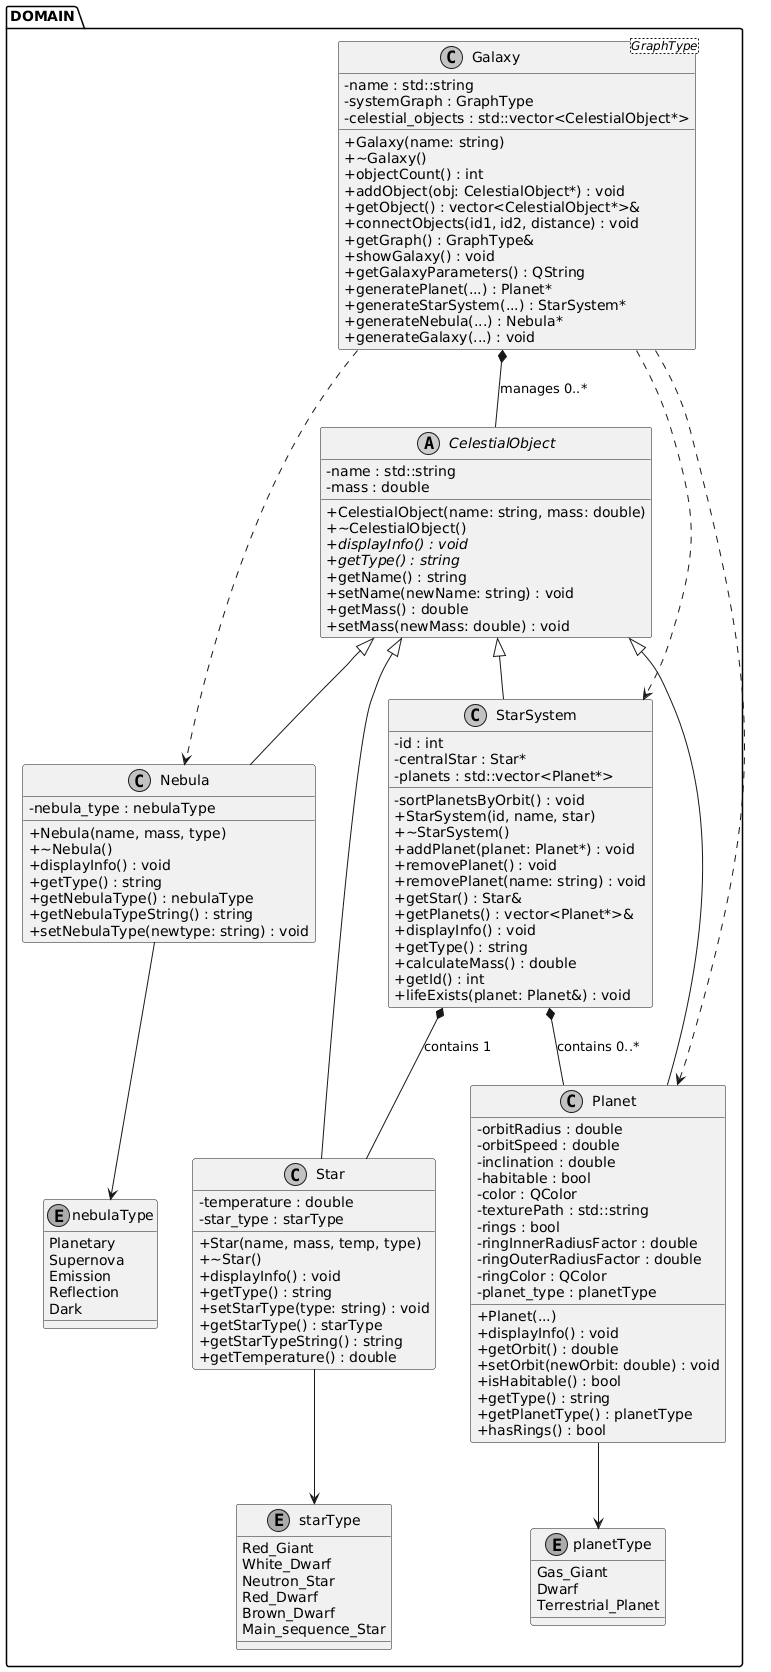

The diagram above was rendered by PlantUML. Its source (embedded in the PNG):
@startuml
skinparam classAttributeIconSize 0
skinparam monochrome true

package DOMAIN {

    abstract class CelestialObject {
      - name : std::string
      - mass : double
      + CelestialObject(name: string, mass: double)
      + ~CelestialObject()
      + {abstract} displayInfo() : void
      + {abstract} getType() : string
      + getName() : string
      + setName(newName: string) : void
      + getMass() : double
      + setMass(newMass: double) : void
    }

    enum starType {
      Red_Giant
      White_Dwarf
      Neutron_Star
      Red_Dwarf
      Brown_Dwarf
      Main_sequence_Star
    }

    class Star {
      - temperature : double
      - star_type : starType
      + Star(name, mass, temp, type)
      + ~Star()
      + displayInfo() : void
      + getType() : string
      + setStarType(type: string) : void
      + getStarType() : starType
      + getStarTypeString() : string
      + getTemperature() : double
    }

    enum planetType {
      Gas_Giant
      Dwarf
      Terrestrial_Planet
    }

    class Planet {
      - orbitRadius : double
      - orbitSpeed : double
      - inclination : double
      - habitable : bool
      - color : QColor
      - texturePath : std::string
      - rings : bool
      - ringInnerRadiusFactor : double
      - ringOuterRadiusFactor : double
      - ringColor : QColor
      - planet_type : planetType
      + Planet(...)
      + displayInfo() : void
      + getOrbit() : double
      + setOrbit(newOrbit: double) : void
      + isHabitable() : bool
      + getType() : string
      + getPlanetType() : planetType
      + hasRings() : bool
    }

    enum nebulaType {
      Planetary
      Supernova
      Emission
      Reflection
      Dark
    }

    class Nebula {
      - nebula_type : nebulaType
      + Nebula(name, mass, type)
      + ~Nebula()
      + displayInfo() : void
      + getType() : string
      + getNebulaType() : nebulaType
      + getNebulaTypeString() : string
      + setNebulaType(newtype: string) : void
    }

    class StarSystem {
      - id : int
      - centralStar : Star*
      - planets : std::vector<Planet*>
      - sortPlanetsByOrbit() : void
      + StarSystem(id, name, star)
      + ~StarSystem()
      + addPlanet(planet: Planet*) : void
      + removePlanet() : void
      + removePlanet(name: string) : void
      + getStar() : Star&
      + getPlanets() : vector<Planet*>&
      + displayInfo() : void
      + getType() : string
      + calculateMass() : double
      + getId() : int
      + lifeExists(planet: Planet&) : void
    }

    class "Galaxy <GraphType>" as Galaxy {
      - name : std::string
      - systemGraph : GraphType
      - celestial_objects : std::vector<CelestialObject*>
      + Galaxy(name: string)
      + ~Galaxy()
      + objectCount() : int
      + addObject(obj: CelestialObject*) : void
      + getObject() : vector<CelestialObject*>&
      + connectObjects(id1, id2, distance) : void
      + getGraph() : GraphType&
      + showGalaxy() : void
      + getGalaxyParameters() : QString
      + generatePlanet(...) : Planet*
      + generateStarSystem(...) : StarSystem*
      + generateNebula(...) : Nebula*
      + generateGalaxy(...) : void
    }

    ' Взаємозв'язки (Relationships)
    CelestialObject <|-- Star
    CelestialObject <|-- Planet
    CelestialObject <|-- Nebula
    CelestialObject <|-- StarSystem

    StarSystem *-- Star : contains 1
    StarSystem *-- Planet : contains 0..*
    Galaxy *-- CelestialObject : manages 0..*

    Star --> starType
    Planet --> planetType
    Nebula --> nebulaType
    
    Galaxy ..> StarSystem 
    Galaxy ..> Nebula 
    Galaxy ..> Planet
}
@enduml